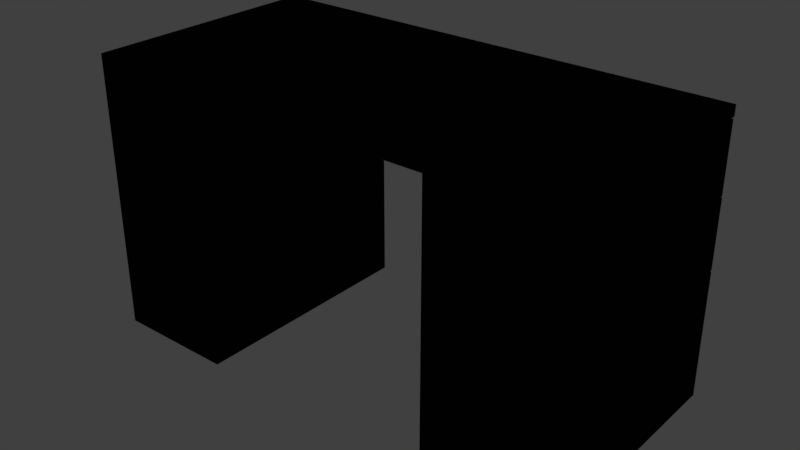 # Source: SM_StraightDesk.blend  (saved by Blender 2.78.0; exported with 4.5.12 LTS)
import bpy
from mathutils import Matrix  # noqa: F401  (used for matrix-valued properties, if any)

bpy.ops.wm.read_factory_settings(use_empty=True)
scene = bpy.context.scene
scene.name = 'Scene'

# ---- collections
col_collection_1 = bpy.data.collections.new('Collection 1'); scene.collection.children.link(col_collection_1)
col_collection_1.hide_render = True
col_collection_1.hide_viewport = True
col_collection_2 = bpy.data.collections.new('Collection 2'); scene.collection.children.link(col_collection_2)

# ---- materials (node trees are filled in below, after node groups)
mat_gloss_black = bpy.data.materials.new('Gloss Black')
mat_gloss_black.alpha_threshold = 0.0
mat_gloss_black.diffuse_color = (0.005901, 0.005901, 0.005901, 1.0)
mat_gloss_black.roughness = 0.5
mat_gloss_black.line_color = (0.0, 0.0, 0.0, 1.0)

# ---- material node trees
mat_gloss_black.use_nodes = True; mat_gloss_black.node_tree.nodes.clear()
_N = mat_gloss_black.node_tree.nodes; _L = mat_gloss_black.node_tree.links
n0 = _N.new('ShaderNodeOutputMaterial'); n0.name = 'Material Output'; n0.location = (319, 398)
n1 = _N.new('ShaderNodeBsdfAnisotropic'); n1.name = 'Glossy BSDF'; n1.location = (-131, 384)
n1.distribution = 'GGX'
n1.inputs[0].default_value = (0.01035, 0.01035, 0.01035, 1.0)
n1.inputs[1].default_value = 0.6714
_L.new(n1.outputs[0], n0.inputs[0])
n0.is_active_output = True

# ---- world
world_world = bpy.data.worlds.new('World'); scene.world = world_world
world_world.color = (0.05088, 0.05088, 0.05088)
world_world.use_sun_shadow = False
world_world.sun_shadow_jitter_overblur = 0.0
world_world.cycles.sampling_method = 'MANUAL'

# ---- lights
light_spot = bpy.data.lights.new('Spot', 'SPOT')
light_spot.transmission_factor = 0.0
light_spot.energy = 100.0
light_spot.shadow_buffer_clip_start = 0.5
light_spot.shadow_soft_size = 0.1
light_spot.shadow_maximum_resolution = 0.006
light_spot.use_absolute_resolution = True

# ---- meshes
me_lod_a_sm_desk1_4 = bpy.data.meshes.new('LOD_A_SM_Desk1.4')
me_lod_a_sm_desk1_4.from_pydata([(1.4, 0.68, 0.77), (1.4, 0.0, 0.77), (-1.192e-07, 1.788e-07, 0.77), (3.576e-07, 0.68, 0.77), (1.4, 0.68, 0.8), (1.4, -5.96e-07, 0.8), (-3.576e-07, 3.576e-07, 0.8), (5.96e-08, 0.68, 0.8), (1.05, 0.68, 0.77), (0.35, 0.68, 0.77), (1.05, 5.924e-08, 0.77), (0.35, 1.188e-07, 0.77), (1.05, 0.68, 0.8), (0.35, 0.68, 0.8), (1.05, -2.801e-07, 0.8), (0.35, 3.781e-08, 0.8), (1.4, 0.68, -5.96e-08), (1.4, 0.0, -5.96e-08), (0.35, 0.68, -5.96e-08), (3.576e-07, 0.68, -5.96e-08), (0.35, 1.188e-07, -5.96e-08), (-1.192e-07, 1.788e-07, -5.96e-08), (1.05, 0.68, -5.96e-08), (1.05, 5.924e-08, -5.96e-08), (1.05, 0.68, 0.57), (1.05, 0.68, 0.37), (1.05, 5.924e-08, 0.37), (1.05, 5.924e-08, 0.57), (1.4, 0.0, 0.57), (1.4, 0.0, 0.37), (1.4, 0.68, 0.37), (1.4, 0.68, 0.57), (0.35, 1.188e-07, 0.57), (0.35, 1.188e-07, 0.37), (0.35, 0.68, 0.37), (0.35, 0.68, 0.57), (3.576e-07, 0.68, 0.57), (3.576e-07, 0.68, 0.37), (-1.192e-07, 1.788e-07, 0.37), (-1.192e-07, 1.788e-07, 0.57), (0.35, 0.7, 0.77), (3.576e-07, 0.7, 0.77), (1.4, 0.7, 0.77), (1.4, 0.7, 0.8), (5.96e-08, 0.7, 0.8), (0.35, 0.7, 0.8), (1.05, 0.7, 0.77), (1.05, 0.7, 0.8), (1.05, 5.924e-08, 0.765), (1.4, 0.68, 0.765), (1.05, 0.68, 0.765), (1.4, 0.0, 0.765), (0.35, 0.68, 0.765), (-1.192e-07, 1.788e-07, 0.765), (0.35, 1.188e-07, 0.765), (3.576e-07, 0.68, 0.765), (1.05, 0.6985, 0.765), (1.05, 0.6985, 0.57), (1.4, 0.6985, 0.57), (3.576e-07, 0.6985, 0.765), (3.576e-07, 0.6985, 0.57), (0.35, 0.6985, 0.57), (1.4, 0.6985, 0.765), (0.35, 0.6985, 0.765), (1.05, 0.68, 0.565), (1.05, 5.924e-08, 0.565), (1.4, 0.0, 0.565), (1.4, 0.68, 0.565), (0.35, 1.188e-07, 0.565), (0.35, 0.68, 0.565), (3.576e-07, 0.68, 0.565), (-1.192e-07, 1.788e-07, 0.565), (1.05, 0.68, 0.365), (1.4, 0.0, 0.365), (1.05, 5.924e-08, 0.365), (1.4, 0.68, 0.365), (0.35, 1.188e-07, 0.365), (3.576e-07, 0.68, 0.365), (0.35, 0.68, 0.365), (-1.192e-07, 1.788e-07, 0.365), (0.35, 0.7, -5.96e-08), (3.576e-07, 0.7, -5.96e-08), (1.4, 0.7, -5.96e-08), (1.05, 0.7, -5.96e-08), (1.05, 0.7, 0.365), (3.576e-07, 0.7, 0.365), (1.05, 0.7, 0.565), (1.05, 0.7, 0.37), (1.4, 0.7, 0.37), (3.576e-07, 0.7, 0.565), (3.576e-07, 0.7, 0.37), (0.35, 0.7, 0.37), (1.4, 0.7, 0.565), (0.35, 0.7, 0.565), (1.4, 0.7, 0.365), (0.35, 0.7, 0.365)], [], [(75, 73, 17, 16), (13, 7, 6, 15), (0, 4, 5, 1), (11, 15, 6, 2), (2, 6, 7, 3), (4, 0, 42, 43), (8, 9, 40, 46), (13, 12, 47, 45), (1, 5, 14, 10), (10, 14, 15, 11), (4, 12, 14, 5), (12, 13, 15, 14), (74, 72, 22, 23), (8, 10, 11, 9), (18, 20, 21, 19), (16, 17, 23, 22), (78, 76, 20, 18), (79, 77, 19, 21), (73, 74, 23, 17), (76, 79, 21, 20), (18, 19, 81, 80), (22, 72, 84, 83), (31, 24, 57, 58), (70, 69, 93, 89), (51, 48, 27, 28), (66, 65, 26, 29), (48, 50, 24, 27), (65, 64, 25, 26), (49, 51, 28, 31), (67, 66, 29, 30), (55, 52, 63, 59), (37, 70, 89, 90), (54, 53, 39, 32), (68, 71, 38, 33), (53, 55, 36, 39), (71, 70, 37, 38), (52, 54, 32, 35), (69, 68, 33, 34), (45, 40, 41, 44), (43, 42, 46, 47), (47, 46, 40, 45), (7, 13, 45, 44), (3, 7, 44, 41), (12, 4, 43, 47), (0, 8, 46, 42), (9, 3, 41, 40), (0, 1, 51, 49), (10, 8, 50, 48), (1, 10, 48, 51), (8, 0, 49, 50), (9, 11, 54, 52), (2, 3, 55, 53), (11, 2, 53, 54), (3, 9, 52, 55), (56, 62, 58, 57), (59, 63, 61, 60), (35, 36, 60, 61), (50, 49, 62, 56), (24, 50, 56, 57), (36, 55, 59, 60), (49, 31, 58, 62), (52, 35, 61, 63), (31, 28, 66, 67), (27, 24, 64, 65), (28, 27, 65, 66), (24, 31, 67, 64), (35, 32, 68, 69), (39, 36, 70, 71), (32, 39, 71, 68), (36, 35, 69, 70), (25, 30, 75, 72), (29, 26, 74, 73), (26, 25, 72, 74), (30, 29, 73, 75), (37, 34, 78, 77), (33, 38, 79, 76), (38, 37, 77, 79), (34, 33, 76, 78), (84, 94, 82, 83), (85, 95, 80, 81), (86, 92, 88, 87), (89, 93, 91, 90), (69, 34, 91, 93), (25, 64, 86, 87), (67, 30, 88, 92), (30, 25, 87, 88), (78, 18, 80, 95), (16, 22, 83, 82), (34, 37, 90, 91), (75, 16, 82, 94), (72, 75, 94, 84), (77, 78, 95, 85), (19, 77, 85, 81), (64, 67, 92, 86)])
me_lod_a_sm_desk1_4.materials.append(mat_gloss_black)
me_lod_a_sm_desk1_4.use_remesh_preserve_volume = False
me_lod_a_sm_desk1_4.use_remesh_preserve_attributes = False
me_lod_a_sm_desk1_4.use_mirror_vertex_groups = False
me_lod_a_sm_desk1_4.update()
me_lod_b_sm_desk_1_4 = bpy.data.meshes.new('LOD_B_SM_Desk_1.4')
me_lod_b_sm_desk_1_4.from_pydata([(1.4, 0.68, 0.77), (1.4, 0.0, 0.77), (-1.192e-07, 1.788e-07, 0.77), (3.576e-07, 0.68, 0.77), (1.4, 0.68, 0.8), (1.4, -5.96e-07, 0.8), (-3.576e-07, 3.576e-07, 0.8), (5.96e-08, 0.68, 0.8), (1.05, 0.68, 0.77), (0.35, 0.68, 0.77), (1.05, 5.924e-08, 0.77), (0.35, 1.188e-07, 0.77), (1.05, 0.68, 0.8), (0.35, 0.68, 0.8), (1.05, -2.801e-07, 0.8), (0.35, 3.781e-08, 0.8), (1.4, 0.68, -5.96e-08), (1.4, 0.0, -5.96e-08), (0.35, 0.68, -5.96e-08), (3.576e-07, 0.68, -5.96e-08), (0.35, 1.188e-07, -5.96e-08), (-1.192e-07, 1.788e-07, -5.96e-08), (1.05, 0.68, -5.96e-08), (1.05, 5.924e-08, -5.96e-08), (1.05, 0.68, 0.57), (1.05, 0.68, 0.37), (1.05, 5.924e-08, 0.37), (1.05, 5.924e-08, 0.57), (1.4, 0.0, 0.57), (1.4, 0.0, 0.37), (1.4, 0.68, 0.37), (1.4, 0.68, 0.57), (0.35, 1.188e-07, 0.57), (0.35, 1.188e-07, 0.37), (0.35, 0.68, 0.37), (0.35, 0.68, 0.57), (3.576e-07, 0.68, 0.57), (3.576e-07, 0.68, 0.37), (-1.192e-07, 1.788e-07, 0.37), (-1.192e-07, 1.788e-07, 0.57), (1.05, 5.924e-08, 0.765), (1.4, 0.68, 0.765), (1.05, 0.68, 0.765), (1.4, 0.0, 0.765), (0.35, 0.68, 0.765), (-1.192e-07, 1.788e-07, 0.765), (0.35, 1.188e-07, 0.765), (3.576e-07, 0.68, 0.765), (1.05, 0.68, 0.565), (1.05, 5.924e-08, 0.565), (1.4, 0.0, 0.565), (1.4, 0.68, 0.565), (0.35, 1.188e-07, 0.565), (0.35, 0.68, 0.565), (3.576e-07, 0.68, 0.565), (-1.192e-07, 1.788e-07, 0.565), (1.05, 0.68, 0.365), (1.4, 0.0, 0.365), (1.05, 5.924e-08, 0.365), (1.4, 0.68, 0.365), (0.35, 1.188e-07, 0.365), (3.576e-07, 0.68, 0.365), (0.35, 0.68, 0.365), (-1.192e-07, 1.788e-07, 0.365), (0.3468, 0.7, 0.7732), (0.3532, 0.7, 0.7732), (0.35, 0.6968, 0.77), (0.35, 0.7, 0.7732), (0.35, 0.6994, 0.7713), (0.3516, 0.6991, 0.7709), (0.3484, 0.6991, 0.7709), (3.576e-07, 0.6968, 0.77), (0.003168, 0.7, 0.7732), (0.000928, 0.6991, 0.7709), (1.4, 0.6968, 0.77), (1.397, 0.7, 0.7732), (1.399, 0.6991, 0.7709), (1.397, 0.7, 0.7968), (1.4, 0.6968, 0.8), (1.399, 0.6991, 0.7991), (5.96e-08, 0.6968, 0.8), (0.003167, 0.7, 0.7968), (0.0009278, 0.6991, 0.7991), (0.3468, 0.7, 0.7968), (0.35, 0.6968, 0.8), (0.3532, 0.7, 0.7968), (0.3484, 0.6991, 0.7991), (0.35, 0.6994, 0.7987), (0.3516, 0.6991, 0.7991), (0.35, 0.7, 0.7968), (1.05, 0.6968, 0.77), (1.047, 0.7, 0.7732), (1.053, 0.7, 0.7732), (1.048, 0.6991, 0.7709), (1.05, 0.6994, 0.7713), (1.05, 0.7, 0.7732), (1.052, 0.6991, 0.7709), (1.053, 0.7, 0.7968), (1.047, 0.7, 0.7968), (1.05, 0.6968, 0.8), (1.05, 0.7, 0.7968), (1.05, 0.6994, 0.7987), (1.048, 0.6991, 0.7991), (1.052, 0.6991, 0.7991), (1.05, 0.6927, 0.765), (1.056, 0.6985, 0.7592), (1.051, 0.6956, 0.7642), (1.053, 0.6977, 0.7621), (1.056, 0.6985, 0.5758), (1.05, 0.6927, 0.57), (1.053, 0.6977, 0.5729), (1.051, 0.6956, 0.5708), (1.394, 0.6985, 0.5758), (1.4, 0.6927, 0.57), (1.397, 0.6977, 0.5729), (1.399, 0.6956, 0.5708), (3.576e-07, 0.6927, 0.765), (0.005807, 0.6985, 0.7592), (0.0007783, 0.6956, 0.7642), (0.002904, 0.6977, 0.7621), (0.005807, 0.6985, 0.5758), (3.576e-07, 0.6927, 0.57), (0.002904, 0.6977, 0.5729), (0.0007782, 0.6956, 0.5708), (0.3442, 0.6985, 0.5758), (0.35, 0.6927, 0.57), (0.3471, 0.6977, 0.5729), (0.3492, 0.6956, 0.5708), (1.394, 0.6985, 0.7592), (1.4, 0.6927, 0.765), (1.397, 0.6977, 0.7621), (1.399, 0.6956, 0.7642), (0.3442, 0.6985, 0.7592), (0.35, 0.6927, 0.765), (0.3471, 0.6977, 0.7621), (0.3492, 0.6956, 0.7642), (0.3442, 0.7, 0.005806), (0.35, 0.6942, -5.96e-08), (0.3471, 0.6992, 0.002903), (0.3492, 0.6971, 0.0007778), (3.576e-07, 0.6942, -5.96e-08), (0.005807, 0.7, 0.005806), (0.0007783, 0.6971, 0.0007778), (0.002904, 0.6992, 0.002903), (1.394, 0.7, 0.005806), (1.4, 0.6942, -5.96e-08), (1.397, 0.6992, 0.002903), (1.399, 0.6971, 0.0007779), (1.05, 0.6942, -5.96e-08), (1.056, 0.7, 0.005806), (1.051, 0.6971, 0.0007778), (1.053, 0.6992, 0.002903), (1.05, 0.6942, 0.365), (1.056, 0.7, 0.3592), (1.051, 0.6971, 0.3642), (1.053, 0.6992, 0.3621), (3.576e-07, 0.6942, 0.365), (0.005807, 0.7, 0.3592), (0.0007783, 0.6971, 0.3642), (0.002904, 0.6992, 0.3621), (1.05, 0.6942, 0.565), (1.056, 0.7, 0.5592), (1.051, 0.6971, 0.5642), (1.053, 0.6992, 0.5621), (1.056, 0.7, 0.3758), (1.05, 0.6942, 0.37), (1.053, 0.6992, 0.3729), (1.051, 0.6971, 0.3708), (1.394, 0.7, 0.3758), (1.4, 0.6942, 0.37), (1.397, 0.6992, 0.3729), (1.399, 0.6971, 0.3708), (3.576e-07, 0.6942, 0.565), (0.005807, 0.7, 0.5592), (0.0007782, 0.6971, 0.5642), (0.002904, 0.6992, 0.5621), (0.005807, 0.7, 0.3758), (3.576e-07, 0.6942, 0.37), (0.002904, 0.6992, 0.3729), (0.0007783, 0.6971, 0.3708), (0.3442, 0.7, 0.3758), (0.35, 0.6942, 0.37), (0.3471, 0.6992, 0.3729), (0.3492, 0.6971, 0.3708), (1.394, 0.7, 0.5592), (1.4, 0.6942, 0.565), (1.397, 0.6992, 0.5621), (1.399, 0.6971, 0.5642), (0.3442, 0.7, 0.5592), (0.35, 0.6942, 0.565), (0.3471, 0.6992, 0.5621), (0.3492, 0.6971, 0.5642), (1.394, 0.7, 0.3592), (1.4, 0.6942, 0.365), (1.397, 0.6992, 0.3621), (1.399, 0.6971, 0.3642), (0.3442, 0.7, 0.3592), (0.35, 0.6942, 0.365), (0.3471, 0.6992, 0.3621), (0.3492, 0.6971, 0.3642)], [], [(59, 57, 17, 16), (13, 7, 6, 15), (0, 4, 5, 1), (11, 15, 6, 2), (2, 6, 7, 3), (77, 75, 92, 97), (98, 91, 65, 85), (1, 5, 14, 10), (10, 14, 15, 11), (4, 12, 14, 5), (12, 13, 15, 14), (58, 56, 22, 23), (8, 10, 11, 9), (18, 20, 21, 19), (16, 17, 23, 22), (62, 60, 20, 18), (63, 61, 19, 21), (57, 58, 23, 17), (60, 63, 21, 20), (19, 61, 156, 140), (56, 59, 193, 152), (41, 31, 113, 129), (34, 37, 177, 181), (43, 40, 27, 28), (50, 49, 26, 29), (40, 42, 24, 27), (49, 48, 25, 26), (41, 43, 28, 31), (51, 50, 29, 30), (35, 36, 121, 125), (173, 188, 180, 176), (46, 45, 39, 32), (52, 55, 38, 33), (45, 47, 36, 39), (55, 54, 37, 38), (44, 46, 32, 35), (53, 52, 33, 34), (8, 9, 66, 90), (0, 8, 90, 74), (9, 3, 71, 66), (13, 12, 99, 84), (4, 0, 74, 78), (7, 13, 84, 80), (12, 4, 78, 99), (3, 7, 80, 71), (0, 1, 43, 41), (10, 8, 42, 40), (1, 10, 40, 43), (8, 0, 41, 42), (9, 11, 46, 44), (2, 3, 47, 45), (11, 2, 45, 46), (3, 9, 44, 47), (42, 41, 129, 104), (47, 44, 133, 116), (44, 35, 125, 133), (31, 24, 109, 113), (105, 128, 112, 108), (117, 132, 124, 120), (36, 47, 116, 121), (157, 196, 136, 141), (31, 28, 50, 51), (27, 24, 48, 49), (28, 27, 49, 50), (24, 31, 51, 48), (35, 32, 52, 53), (39, 36, 54, 55), (32, 39, 55, 52), (36, 35, 53, 54), (25, 30, 59, 56), (29, 26, 58, 57), (26, 25, 56, 58), (30, 29, 57, 59), (37, 34, 62, 61), (33, 38, 63, 60), (38, 37, 61, 63), (34, 33, 60, 62), (59, 16, 145, 193), (62, 18, 137, 197), (48, 51, 185, 160), (54, 53, 189, 172), (161, 184, 168, 164), (37, 54, 172, 177), (51, 30, 169, 185), (18, 19, 140, 137), (22, 56, 152, 148), (53, 34, 181, 189), (16, 22, 148, 145), (61, 62, 197, 156), (25, 48, 160, 165), (153, 192, 144, 149), (30, 25, 165, 169), (64, 67, 68, 70), (65, 69, 68, 67), (66, 70, 68, 69), (83, 86, 87, 89), (84, 88, 87, 86), (85, 89, 87, 88), (90, 93, 94, 96), (91, 95, 94, 93), (92, 96, 94, 95), (97, 100, 101, 103), (98, 102, 101, 100), (99, 103, 101, 102), (66, 71, 73, 70), (70, 73, 72, 64), (75, 77, 79, 76), (76, 79, 78, 74), (71, 80, 82, 73), (73, 82, 81, 72), (83, 81, 82, 86), (86, 82, 80, 84), (74, 90, 96, 76), (76, 96, 92, 75), (90, 66, 69, 93), (93, 69, 65, 91), (77, 97, 103, 79), (79, 103, 99, 78), (98, 85, 88, 102), (102, 88, 84, 99), (91, 98, 100, 95), (95, 100, 97, 92), (64, 83, 89, 67), (67, 89, 85, 65), (83, 64, 72, 81), (105, 108, 110, 107), (107, 110, 111, 106), (106, 111, 109, 104), (113, 109, 111, 115), (115, 111, 110, 114), (114, 110, 108, 112), (117, 120, 122, 119), (119, 122, 123, 118), (118, 123, 121, 116), (125, 121, 123, 127), (127, 123, 122, 126), (126, 122, 120, 124), (112, 128, 130, 114), (114, 130, 131, 115), (115, 131, 129, 113), (128, 105, 107, 130), (130, 107, 106, 131), (131, 106, 104, 129), (124, 132, 134, 126), (126, 134, 135, 127), (127, 135, 133, 125), (132, 117, 119, 134), (134, 119, 118, 135), (135, 118, 116, 133), (137, 140, 142, 139), (139, 142, 143, 138), (138, 143, 141, 136), (145, 148, 150, 147), (147, 150, 151, 146), (146, 151, 149, 144), (153, 149, 151, 155), (155, 151, 150, 154), (154, 150, 148, 152), (157, 141, 143, 159), (159, 143, 142, 158), (158, 142, 140, 156), (161, 164, 166, 163), (163, 166, 167, 162), (162, 167, 165, 160), (169, 165, 167, 171), (171, 167, 166, 170), (170, 166, 164, 168), (173, 176, 178, 175), (175, 178, 179, 174), (174, 179, 177, 172), (181, 177, 179, 183), (183, 179, 178, 182), (182, 178, 176, 180), (168, 184, 186, 170), (170, 186, 187, 171), (171, 187, 185, 169), (184, 161, 163, 186), (186, 163, 162, 187), (187, 162, 160, 185), (180, 188, 190, 182), (182, 190, 191, 183), (183, 191, 189, 181), (188, 173, 175, 190), (190, 175, 174, 191), (191, 174, 172, 189), (144, 192, 194, 146), (146, 194, 195, 147), (147, 195, 193, 145), (192, 153, 155, 194), (194, 155, 154, 195), (195, 154, 152, 193), (136, 196, 198, 138), (138, 198, 199, 139), (139, 199, 197, 137), (196, 157, 159, 198), (198, 159, 158, 199), (199, 158, 156, 197), (24, 42, 104, 109)])
me_lod_b_sm_desk_1_4.materials.append(mat_gloss_black)
me_lod_b_sm_desk_1_4.use_remesh_preserve_volume = False
me_lod_b_sm_desk_1_4.use_remesh_preserve_attributes = False
me_lod_b_sm_desk_1_4.use_mirror_vertex_groups = False
me_lod_b_sm_desk_1_4.update()

# ---- objects
ob_lod_a_sm_desk_1_4 = bpy.data.objects.new('LOD_A_SM_Desk 1.4', me_lod_a_sm_desk1_4)
ob_spot = bpy.data.objects.new('Spot', light_spot)
ob_lod_b_sm_desk_1_4 = bpy.data.objects.new('LOD_B_SM_Desk 1.4', me_lod_b_sm_desk_1_4)

# ---- transforms, parenting, visibility, modifiers, constraints
ob_lod_a_sm_desk_1_4.location = (0.0, 0.0, 0.0)
ob_lod_a_sm_desk_1_4.lock_rotations_4d = False
ob_lod_a_sm_desk_1_4.empty_display_type = 'ARROWS'
ob_lod_a_sm_desk_1_4.hide_viewport = True
ob_lod_a_sm_desk_1_4.lineart.crease_threshold = 0.0
ob_spot.location = (0.1547, 0.9269, 2.285)
ob_spot.rotation_euler = (-0.2607, -0.2025, -0.09453)
ob_spot.lineart.crease_threshold = 0.0
ob_lod_b_sm_desk_1_4.location = (0.0, 0.0, 0.0)
ob_lod_b_sm_desk_1_4.lock_rotations_4d = False
ob_lod_b_sm_desk_1_4.empty_display_type = 'ARROWS'
ob_lod_b_sm_desk_1_4.lineart.crease_threshold = 0.0

# ---- collection membership
col_collection_1.objects.link(ob_lod_a_sm_desk_1_4)
col_collection_1.objects.link(ob_spot)
col_collection_2.objects.link(ob_lod_b_sm_desk_1_4)

# ---- scene / render settings (as saved in the file)
scene.frame_start = 1; scene.frame_end = 250; scene.frame_set(1)
scene.render.engine = 'CYCLES'
scene.render.resolution_percentage = 50
scene.render.dither_intensity = 0.0
scene.cycles.use_denoising = False
scene.cycles.samples = 128
scene.cycles.sampling_pattern = 'TABULATED_SOBOL'
scene.cycles.light_sampling_threshold = 0.0
scene.cycles.use_adaptive_sampling = False
scene.cycles.use_light_tree = False
scene.cycles.blur_glossy = 0.0
scene.cycles.sample_clamp_indirect = 0.0
scene.view_settings.view_transform = 'Standard'
bpy.context.view_layer.update()

# ---- added for rendering (the .blend has no active camera): camera
cam_auto = bpy.data.cameras.new('AutoCamera')
cam_auto.lens = 50.0
cam_auto.sensor_width = 36.0
cam_auto.clip_end = 1000.0
ob_auto_camera = bpy.data.objects.new('AutoCamera', cam_auto)
scene.collection.objects.link(ob_auto_camera)
ob_auto_camera.location = (2.3264, -1.60168, 1.70112)
ob_auto_camera.rotation_euler = (1.09748, -7.21219e-08, 0.694738)
scene.camera = ob_auto_camera
bpy.context.view_layer.update()
